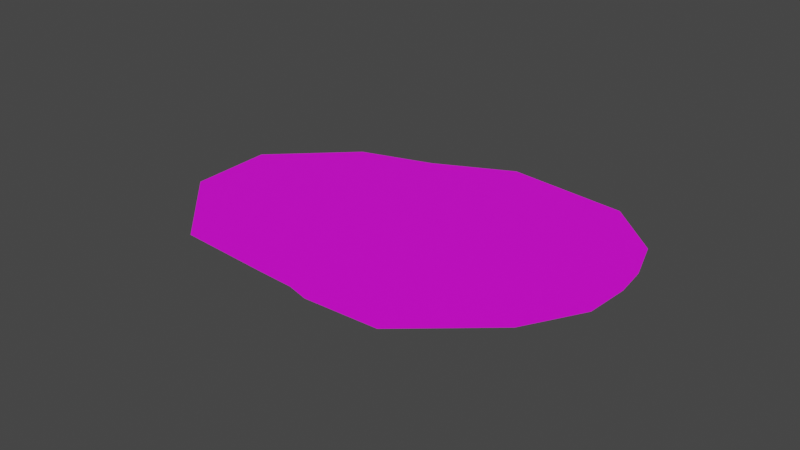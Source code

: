 # Source: forrest_start.blend  (saved by Blender 2.83.18; exported with 4.5.12 LTS)
import bpy
from mathutils import Matrix  # noqa: F401  (used for matrix-valued properties, if any)

bpy.ops.wm.read_factory_settings(use_empty=True)
scene = bpy.context.scene
scene.name = 'Scene'

# ---- collections
col_collection = bpy.data.collections.new('Collection'); scene.collection.children.link(col_collection)

# ---- images (referenced by path relative to the original .blend; pixels are not part of the script)
import os
ASSET_DIR = os.environ.get("B2B_ASSET_DIR", "")  # directory of the original .blend (textures are referenced by path, not embedded)
HERE = os.path.dirname(os.path.abspath(__file__))  # packed textures are extracted next to this script under _unpacked/

def load_image(name, relpath, width, height, colorspace="sRGB"):
    """Load a texture the original file referenced (path relative to the .blend, or extracted next to this script)."""
    p = next((c for c in (os.path.join(HERE, relpath), os.path.join(ASSET_DIR, relpath)) if relpath and os.path.exists(c)), "")
    if p:
        img = bpy.data.images.load(p, check_existing=True)
        img.name = name
    else:  # same state as the original file: an image datablock whose file is absent (Cycles renders it pink)
        img = bpy.data.images.new(name, width, height)
        img.source = "FILE"
        img.filepath = "//" + (relpath or name)
    img.colorspace_settings.name = colorspace
    return img
img_forrest_start = load_image('forrest_start', 'forrest_start.png', 1024, 1024, 'sRGB')

# ---- materials (node trees are filled in below, after node groups)
mat_grass = bpy.data.materials.new('Grass')
mat_grass.use_transparent_shadow = False

# ---- material node trees
mat_grass.use_nodes = True; mat_grass.node_tree.nodes.clear()
_N = mat_grass.node_tree.nodes; _L = mat_grass.node_tree.links
n0 = _N.new('ShaderNodeBsdfPrincipled'); n0.name = 'Principled BSDF'; n0.location = (10, 300)
n0.distribution = 'GGX'
n0.subsurface_method = 'BURLEY'
n0.inputs[3].default_value = 1.45
n0.inputs[27].default_value = (0.0, 0.0, 0.0, 1.0)
n0.inputs[28].default_value = 1.0
n1 = _N.new('ShaderNodeOutputMaterial'); n1.name = 'Material Output'; n1.location = (300, 300)
n2 = _N.new('ShaderNodeTexImage'); n2.name = 'Image Texture'; n2.location = (-280, 280)
n2.image = img_forrest_start
_L.new(n0.outputs[0], n1.inputs[0])
_L.new(n2.outputs[0], n0.inputs[0])
n1.is_active_output = True

# ---- world
world_world = bpy.data.worlds.new('World'); scene.world = world_world
world_world.use_nodes = True; world_world.node_tree.nodes.clear()
_N = world_world.node_tree.nodes; _L = world_world.node_tree.links
n0 = _N.new('ShaderNodeOutputWorld'); n0.name = 'World Output'; n0.location = (300, 300)
n1 = _N.new('ShaderNodeBackground'); n1.name = 'Background'; n1.location = (10, 300)
n1.inputs[0].default_value = (0.05088, 0.05088, 0.05088, 1.0)
_L.new(n1.outputs[0], n0.inputs[0])
n0.is_active_output = True
world_world.color = (0.05088, 0.05088, 0.05088)
world_world.use_sun_shadow = False
world_world.sun_shadow_jitter_overblur = 0.0

# ---- meshes
me_okr_g = bpy.data.meshes.new('Okrąg')
me_okr_g.from_pydata([(0.7918, 1.193, 0.0), (0.7309, 1.654, 0.0), (0.3789, 2.178, 0.0007432), (-0.1271, 2.253, 0.0), (-0.688, 1.868, 0.0), (-0.8243, 1.314, 0.0), (-0.8769, 1.086, 0.0), (-0.9352, 0.9597, 0.0), (-0.9948, 0.5144, 0.0), (-0.6679, -0.03329, 0.0), (-0.3586, -0.2894, 0.0), (-0.0957, -0.354, 0.0), (0.1054, -0.3634, 0.0), (0.3741, -0.3219, 0.00473), (0.7283, -0.03981, 0.002969), (0.9325, 0.6871, 0.002969)], [], [(1, 2, 3, 4, 5, 6, 7, 8, 9, 10, 11, 12, 13, 14, 15, 0)])
_uv = me_okr_g.uv_layers.new(name='MapaUV')
_uv.uv.foreach_set('vector', [0.2394, 0.1604, 0.4942, 0.0, 0.7652, 0.02347, 1.0, 0.2252, 0.9926, 0.4465, 0.9877, 0.5375, 1.0, 0.5908, 0.9682, 0.7637, 0.7231, 0.9356, 0.5279, 1.0, 0.3835, 0.9974, 0.2786, 0.9804, 0.1461, 0.9374, 0.003243, 0.7956, 0.0, 0.5023, 0.1434, 0.327])
me_okr_g.materials.append(mat_grass)
me_okr_g.materials.append(None)
me_okr_g.use_remesh_fix_poles = True
me_okr_g.use_remesh_preserve_attributes = False
me_okr_g.use_mirror_vertex_groups = False
me_okr_g.update()

# ---- objects
ob_okr_g = bpy.data.objects.new('Okrąg', me_okr_g)

# ---- transforms, parenting, visibility, modifiers, constraints
ob_okr_g.location = (0.0, 0.0, 0.0)
ob_okr_g.rotation_euler = (0.0, -0.0, 1.745)
ob_okr_g.lineart.crease_threshold = 0.0

# ---- collection membership
col_collection.objects.link(ob_okr_g)

# ---- scene / render settings (as saved in the file)
scene.frame_start = 1; scene.frame_end = 250; scene.frame_set(1)
scene.render.engine = 'BLENDER_EEVEE_NEXT'
scene.cycles.use_denoising = False
scene.cycles.samples = 128
scene.cycles.sampling_pattern = 'TABULATED_SOBOL'
scene.cycles.use_adaptive_sampling = False
scene.cycles.use_light_tree = False
scene.view_settings.view_transform = 'Filmic'
bpy.context.view_layer.update()

# ---- added for rendering (the .blend has no active camera and no usable light): camera, sun
cam_auto = bpy.data.cameras.new('AutoCamera')
cam_auto.lens = 50.0
cam_auto.sensor_width = 36.0
cam_auto.clip_end = 1000.0
ob_auto_camera = bpy.data.objects.new('AutoCamera', cam_auto)
scene.collection.objects.link(ob_auto_camera)
ob_auto_camera.location = (2.53815, -4.35084, 2.7731)
ob_auto_camera.rotation_euler = (1.09748, -7.21219e-08, 0.694738)
scene.camera = ob_auto_camera
light_auto_sun = bpy.data.lights.new('AutoSun', 'SUN')
light_auto_sun.energy = 3.0
light_auto_sun.angle = 0.0523599
ob_auto_sun = bpy.data.objects.new('AutoSun', light_auto_sun)
scene.collection.objects.link(ob_auto_sun)
ob_auto_sun.rotation_euler = (0.872665, 0.174533, 0.523599)
bpy.context.view_layer.update()
